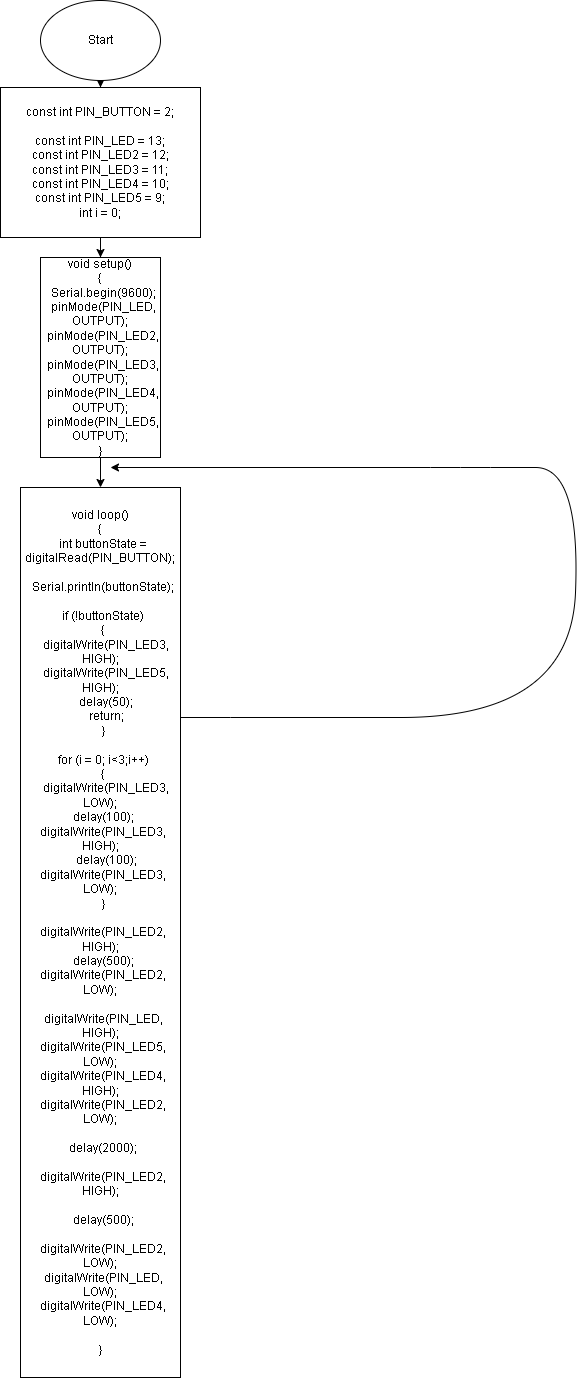

The diagram above was exported from draw.io. Its source (the exported page's mxGraphModel, read from the mxfile embedded in the PNG):
<mxGraphModel dx="1038" dy="1402" grid="1" gridSize="10" guides="1" tooltips="1" connect="1" arrows="1" fold="1" page="1" pageScale="1" pageWidth="1169" pageHeight="827" background="none" math="0" shadow="0">
  <root>
    <mxCell id="0" />
    <mxCell id="1" parent="0" />
    <mxCell id="45" value="" style="edgeStyle=elbowEdgeStyle;elbow=horizontal;exitX=1;exitY=0.5;exitPerimeter=0;entryX=0.905;entryY=0.5;entryPerimeter=0;fontStyle=1;strokeColor=#003366;strokeWidth=1;html=1;" parent="1" target="34" edge="1">
      <mxGeometry width="100" height="100" as="geometry">
        <mxPoint x="380.5" y="1119.25" as="sourcePoint" />
        <mxPoint x="100" as="targetPoint" />
        <Array as="points">
          <mxPoint x="950" y="1320" />
        </Array>
      </mxGeometry>
    </mxCell>
    <mxCell id="54" value="" style="edgeStyle=elbowEdgeStyle;elbow=horizontal;exitX=0;exitY=0.5;exitPerimeter=0;entryX=0.095;entryY=0.5;entryPerimeter=0;fontStyle=1;strokeColor=#003366;strokeWidth=1;html=1;" parent="1" source="37" edge="1">
      <mxGeometry width="100" height="100" as="geometry">
        <mxPoint y="100" as="sourcePoint" />
        <mxPoint x="255.60500000000002" y="290" as="targetPoint" />
        <Array as="points">
          <mxPoint x="120" y="970" />
        </Array>
      </mxGeometry>
    </mxCell>
    <mxCell id="elxeeN4PvkxR2D6iZjV3-59" value="" style="edgeStyle=orthogonalEdgeStyle;rounded=0;orthogonalLoop=1;jettySize=auto;html=1;" edge="1" parent="1" source="elxeeN4PvkxR2D6iZjV3-55" target="elxeeN4PvkxR2D6iZjV3-56">
      <mxGeometry relative="1" as="geometry" />
    </mxCell>
    <mxCell id="elxeeN4PvkxR2D6iZjV3-55" value="Start" style="ellipse;whiteSpace=wrap;html=1;" vertex="1" parent="1">
      <mxGeometry x="370" y="-827" width="120" height="80" as="geometry" />
    </mxCell>
    <mxCell id="elxeeN4PvkxR2D6iZjV3-61" value="" style="edgeStyle=orthogonalEdgeStyle;rounded=0;orthogonalLoop=1;jettySize=auto;html=1;" edge="1" parent="1" source="elxeeN4PvkxR2D6iZjV3-56" target="elxeeN4PvkxR2D6iZjV3-60">
      <mxGeometry relative="1" as="geometry" />
    </mxCell>
    <mxCell id="elxeeN4PvkxR2D6iZjV3-56" value="&lt;div&gt;const int PIN_BUTTON = 2;&lt;/div&gt;&lt;div&gt;&lt;br&gt;&lt;/div&gt;&lt;div&gt;const int PIN_LED = 13;&lt;/div&gt;&lt;div&gt;const int PIN_LED2 = 12;&lt;/div&gt;&lt;div&gt;const int PIN_LED3 = 11;&lt;/div&gt;&lt;div&gt;const int PIN_LED4 = 10;&lt;/div&gt;&lt;div&gt;const int PIN_LED5 = 9;&lt;/div&gt;&lt;div&gt;int i = 0;&lt;/div&gt;" style="rounded=0;whiteSpace=wrap;html=1;" vertex="1" parent="1">
      <mxGeometry x="330" y="-740" width="200" height="150" as="geometry" />
    </mxCell>
    <mxCell id="elxeeN4PvkxR2D6iZjV3-63" value="" style="edgeStyle=orthogonalEdgeStyle;rounded=0;orthogonalLoop=1;jettySize=auto;html=1;" edge="1" parent="1" source="elxeeN4PvkxR2D6iZjV3-60" target="elxeeN4PvkxR2D6iZjV3-62">
      <mxGeometry relative="1" as="geometry" />
    </mxCell>
    <mxCell id="elxeeN4PvkxR2D6iZjV3-60" value="&lt;div&gt;void setup()&lt;/div&gt;&lt;div&gt;{&lt;/div&gt;&lt;div&gt;&amp;nbsp; Serial.begin(9600);&lt;/div&gt;&lt;div&gt;&amp;nbsp; pinMode(PIN_LED, OUTPUT);&lt;/div&gt;&lt;div&gt;&amp;nbsp; pinMode(PIN_LED2, OUTPUT);&lt;/div&gt;&lt;div&gt;&amp;nbsp; pinMode(PIN_LED3, OUTPUT);&lt;/div&gt;&lt;div&gt;&amp;nbsp; pinMode(PIN_LED4, OUTPUT);&lt;/div&gt;&lt;div&gt;&amp;nbsp; pinMode(PIN_LED5, OUTPUT);&lt;/div&gt;&lt;div&gt;}&lt;/div&gt;" style="whiteSpace=wrap;html=1;rounded=0;" vertex="1" parent="1">
      <mxGeometry x="370" y="-570" width="120" height="200" as="geometry" />
    </mxCell>
    <mxCell id="elxeeN4PvkxR2D6iZjV3-62" value="&lt;div&gt;void loop()&lt;/div&gt;&lt;div&gt;{&lt;/div&gt;&lt;div&gt;&amp;nbsp; int buttonState = digitalRead(PIN_BUTTON);&lt;/div&gt;&lt;div&gt;&amp;nbsp;&amp;nbsp;&lt;/div&gt;&lt;div&gt;&amp;nbsp; Serial.println(buttonState);&lt;/div&gt;&lt;div&gt;&amp;nbsp;&amp;nbsp;&lt;/div&gt;&lt;div&gt;&amp;nbsp; if (!buttonState)&lt;/div&gt;&lt;div&gt;&amp;nbsp; {&lt;/div&gt;&lt;div&gt;&amp;nbsp; &amp;nbsp; digitalWrite(PIN_LED3, HIGH);&lt;/div&gt;&lt;div&gt;&amp;nbsp; &amp;nbsp; digitalWrite(PIN_LED5, HIGH);&lt;/div&gt;&lt;div&gt;&amp;nbsp; &amp;nbsp; delay(50);&lt;/div&gt;&lt;div&gt;&amp;nbsp; &amp;nbsp; return;&lt;/div&gt;&lt;div&gt;&amp;nbsp; }&lt;/div&gt;&lt;div&gt;&amp;nbsp;&amp;nbsp;&lt;/div&gt;&lt;div&gt;&amp;nbsp; for (i = 0; i&amp;lt;3;i++)&lt;/div&gt;&lt;div&gt;&amp;nbsp; {&lt;/div&gt;&lt;div&gt;&amp;nbsp; &amp;nbsp; digitalWrite(PIN_LED3, LOW);&lt;/div&gt;&lt;div&gt;&amp;nbsp; &lt;span style=&quot;&quot;&gt;&#09;&lt;/span&gt;delay(100);&lt;/div&gt;&lt;div&gt;&amp;nbsp; &lt;span style=&quot;&quot;&gt;&#09;&lt;/span&gt;digitalWrite(PIN_LED3, HIGH);&lt;/div&gt;&lt;div&gt;&amp;nbsp; &amp;nbsp; delay(100);&lt;/div&gt;&lt;div&gt;&amp;nbsp; &lt;span style=&quot;&quot;&gt;&#09;&lt;/span&gt;digitalWrite(PIN_LED3, LOW);&lt;/div&gt;&lt;div&gt;&amp;nbsp; }&lt;/div&gt;&lt;div&gt;&amp;nbsp;&amp;nbsp;&lt;/div&gt;&lt;div&gt;&amp;nbsp; digitalWrite(PIN_LED2, HIGH);&lt;/div&gt;&lt;div&gt;&amp;nbsp; delay(500);&lt;/div&gt;&lt;div&gt;&amp;nbsp; digitalWrite(PIN_LED2, LOW);&lt;/div&gt;&lt;div&gt;&amp;nbsp;&amp;nbsp;&lt;/div&gt;&lt;div&gt;&amp;nbsp; digitalWrite(PIN_LED, HIGH);&lt;/div&gt;&lt;div&gt;&amp;nbsp; digitalWrite(PIN_LED5, LOW);&lt;/div&gt;&lt;div&gt;&amp;nbsp; digitalWrite(PIN_LED4, HIGH);&lt;/div&gt;&lt;div&gt;&amp;nbsp; digitalWrite(PIN_LED2, LOW);&lt;/div&gt;&lt;div&gt;&amp;nbsp;&amp;nbsp;&lt;/div&gt;&lt;div&gt;&amp;nbsp; delay(2000);&lt;/div&gt;&lt;div&gt;&amp;nbsp;&amp;nbsp;&lt;/div&gt;&lt;div&gt;&amp;nbsp; digitalWrite(PIN_LED2, HIGH);&lt;/div&gt;&lt;div&gt;&amp;nbsp;&amp;nbsp;&lt;/div&gt;&lt;div&gt;&amp;nbsp; delay(500);&lt;/div&gt;&lt;div&gt;&amp;nbsp;&amp;nbsp;&lt;/div&gt;&lt;div&gt;&amp;nbsp; digitalWrite(PIN_LED2, LOW);&lt;/div&gt;&lt;div&gt;&amp;nbsp; digitalWrite(PIN_LED, LOW);&lt;/div&gt;&lt;div&gt;&amp;nbsp; digitalWrite(PIN_LED4, LOW);&lt;/div&gt;&lt;div&gt;&lt;br&gt;&lt;/div&gt;&lt;div&gt;}&lt;/div&gt;" style="whiteSpace=wrap;html=1;rounded=0;" vertex="1" parent="1">
      <mxGeometry x="350" y="-340" width="160" height="890" as="geometry" />
    </mxCell>
    <mxCell id="elxeeN4PvkxR2D6iZjV3-66" value="" style="curved=1;endArrow=classic;html=1;rounded=0;" edge="1" parent="1">
      <mxGeometry width="50" height="50" relative="1" as="geometry">
        <mxPoint x="510" y="-110" as="sourcePoint" />
        <mxPoint x="440" y="-360" as="targetPoint" />
        <Array as="points">
          <mxPoint x="560" y="-110" />
          <mxPoint x="900" y="-110" />
          <mxPoint x="910" y="-360" />
          <mxPoint x="820" y="-360" />
          <mxPoint x="760" y="-360" />
        </Array>
      </mxGeometry>
    </mxCell>
  </root>
</mxGraphModel>